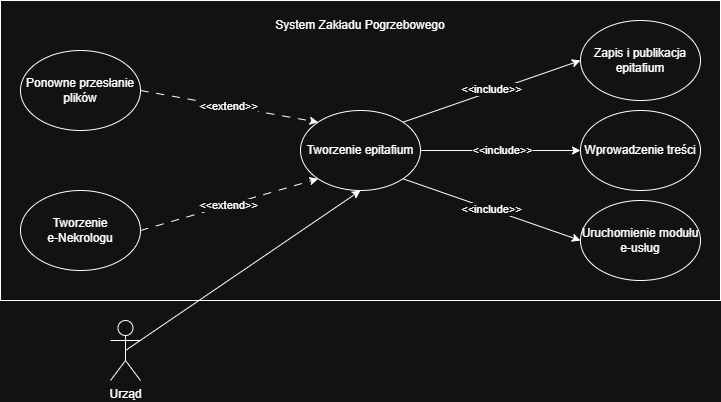

The diagram above was exported from draw.io. Its source (the exported page's mxGraphModel, read from the mxfile embedded in the PNG):
<mxGraphModel dx="756" dy="750" grid="1" gridSize="10" guides="1" tooltips="1" connect="1" arrows="1" fold="1" page="1" pageScale="1" pageWidth="827" pageHeight="1169" math="0" shadow="0">
  <root>
    <mxCell id="0" />
    <mxCell id="1" parent="0" />
    <mxCell id="VY1h16UdfELG8HdPOXvT-1" parent="1" style="rounded=0;whiteSpace=wrap;html=1;" value="" vertex="1">
      <mxGeometry height="300" width="720" x="40" y="170" as="geometry" />
    </mxCell>
    <mxCell id="VY1h16UdfELG8HdPOXvT-12" edge="1" parent="1" source="VY1h16UdfELG8HdPOXvT-2" style="edgeStyle=orthogonalEdgeStyle;rounded=0;orthogonalLoop=1;jettySize=auto;html=1;exitX=1;exitY=0.5;exitDx=0;exitDy=0;entryX=0;entryY=0.5;entryDx=0;entryDy=0;" target="VY1h16UdfELG8HdPOXvT-3">
      <mxGeometry relative="1" as="geometry" />
    </mxCell>
    <mxCell id="VY1h16UdfELG8HdPOXvT-21" connectable="0" parent="VY1h16UdfELG8HdPOXvT-12" style="edgeLabel;html=1;align=center;verticalAlign=middle;resizable=0;points=[];" value="&amp;lt;&amp;lt;include&amp;gt;&amp;gt;" vertex="1">
      <mxGeometry relative="1" x="0.0125" y="1" as="geometry">
        <mxPoint as="offset" />
      </mxGeometry>
    </mxCell>
    <mxCell id="VY1h16UdfELG8HdPOXvT-2" parent="1" style="ellipse;whiteSpace=wrap;html=1;" value="Tworzenie epitafium" vertex="1">
      <mxGeometry height="80" width="120" x="340" y="280" as="geometry" />
    </mxCell>
    <mxCell id="VY1h16UdfELG8HdPOXvT-3" parent="1" style="ellipse;whiteSpace=wrap;html=1;" value="Wprowadzenie treści" vertex="1">
      <mxGeometry height="80" width="120" x="620" y="280" as="geometry" />
    </mxCell>
    <mxCell id="VY1h16UdfELG8HdPOXvT-5" parent="1" style="ellipse;whiteSpace=wrap;html=1;" value="Zapis i publikacja epitafium" vertex="1">
      <mxGeometry height="80" width="120" x="620" y="190" as="geometry" />
    </mxCell>
    <mxCell id="VY1h16UdfELG8HdPOXvT-6" parent="1" style="ellipse;whiteSpace=wrap;html=1;" value="Uruchomienie modułu e-usług" vertex="1">
      <mxGeometry height="80" width="120" x="620" y="370" as="geometry" />
    </mxCell>
    <mxCell id="VY1h16UdfELG8HdPOXvT-8" parent="1" style="ellipse;whiteSpace=wrap;html=1;" value="Ponowne przesłanie plików" vertex="1">
      <mxGeometry height="80" width="120" x="60" y="220" as="geometry" />
    </mxCell>
    <mxCell id="VY1h16UdfELG8HdPOXvT-9" parent="1" style="text;html=1;whiteSpace=wrap;strokeColor=none;fillColor=none;align=center;verticalAlign=middle;rounded=0;" value="System Zakładu Pogrzebowego" vertex="1">
      <mxGeometry height="30" width="180" x="310" y="180" as="geometry" />
    </mxCell>
    <mxCell id="VY1h16UdfELG8HdPOXvT-14" edge="1" parent="1" source="VY1h16UdfELG8HdPOXvT-2" style="endArrow=classic;html=1;rounded=0;exitX=1;exitY=0;exitDx=0;exitDy=0;entryX=0;entryY=0.5;entryDx=0;entryDy=0;" target="VY1h16UdfELG8HdPOXvT-5" value="">
      <mxGeometry height="50" relative="1" width="50" as="geometry">
        <mxPoint x="370" y="380" as="sourcePoint" />
        <mxPoint x="420" y="330" as="targetPoint" />
      </mxGeometry>
    </mxCell>
    <mxCell id="VY1h16UdfELG8HdPOXvT-20" connectable="0" parent="VY1h16UdfELG8HdPOXvT-14" style="edgeLabel;html=1;align=center;verticalAlign=middle;resizable=0;points=[];" value="&amp;lt;&amp;lt;include&amp;gt;&amp;gt;" vertex="1">
      <mxGeometry relative="1" x="0.0043" y="2" as="geometry">
        <mxPoint as="offset" />
      </mxGeometry>
    </mxCell>
    <mxCell id="VY1h16UdfELG8HdPOXvT-15" edge="1" parent="1" source="VY1h16UdfELG8HdPOXvT-2" style="endArrow=classic;html=1;rounded=0;exitX=1;exitY=1;exitDx=0;exitDy=0;entryX=0;entryY=0.5;entryDx=0;entryDy=0;" target="VY1h16UdfELG8HdPOXvT-6" value="">
      <mxGeometry height="50" relative="1" width="50" as="geometry">
        <mxPoint x="370" y="380" as="sourcePoint" />
        <mxPoint x="420" y="330" as="targetPoint" />
      </mxGeometry>
    </mxCell>
    <mxCell id="VY1h16UdfELG8HdPOXvT-22" connectable="0" parent="VY1h16UdfELG8HdPOXvT-15" style="edgeLabel;html=1;align=center;verticalAlign=middle;resizable=0;points=[];" value="&amp;lt;&amp;lt;include&amp;gt;&amp;gt;" vertex="1">
      <mxGeometry relative="1" x="-0.0127" as="geometry">
        <mxPoint as="offset" />
      </mxGeometry>
    </mxCell>
    <mxCell id="VY1h16UdfELG8HdPOXvT-25" parent="1" style="shape=umlActor;verticalLabelPosition=bottom;verticalAlign=top;html=1;outlineConnect=0;" value="Urząd" vertex="1">
      <mxGeometry height="60" width="30" x="150" y="490" as="geometry" />
    </mxCell>
    <mxCell id="VY1h16UdfELG8HdPOXvT-27" edge="1" parent="1" source="VY1h16UdfELG8HdPOXvT-25" style="endArrow=classic;html=1;rounded=0;exitX=0.5;exitY=0.5;exitDx=0;exitDy=0;exitPerimeter=0;entryX=0.5;entryY=1;entryDx=0;entryDy=0;" target="VY1h16UdfELG8HdPOXvT-2" value="">
      <mxGeometry height="50" relative="1" width="50" as="geometry">
        <mxPoint x="370" y="380" as="sourcePoint" />
        <mxPoint x="420" y="330" as="targetPoint" />
      </mxGeometry>
    </mxCell>
    <mxCell id="VY1h16UdfELG8HdPOXvT-29" parent="1" style="ellipse;whiteSpace=wrap;html=1;" value="Tworzenie&lt;div&gt;e-Nekrologu&lt;/div&gt;" vertex="1">
      <mxGeometry height="80" width="120" x="60" y="360" as="geometry" />
    </mxCell>
    <mxCell id="VY1h16UdfELG8HdPOXvT-30" edge="1" parent="1" source="VY1h16UdfELG8HdPOXvT-8" style="endArrow=classic;html=1;rounded=0;exitX=1;exitY=0.5;exitDx=0;exitDy=0;entryX=0;entryY=0;entryDx=0;entryDy=0;dashed=1;dashPattern=8 8;" target="VY1h16UdfELG8HdPOXvT-2" value="">
      <mxGeometry height="50" relative="1" width="50" as="geometry">
        <mxPoint x="370" y="390" as="sourcePoint" />
        <mxPoint x="420" y="340" as="targetPoint" />
      </mxGeometry>
    </mxCell>
    <mxCell id="VY1h16UdfELG8HdPOXvT-32" connectable="0" parent="VY1h16UdfELG8HdPOXvT-30" style="edgeLabel;html=1;align=center;verticalAlign=middle;resizable=0;points=[];" value="&amp;lt;&amp;lt;extend&amp;gt;&amp;gt;" vertex="1">
      <mxGeometry relative="1" x="-0.0083" as="geometry">
        <mxPoint as="offset" />
      </mxGeometry>
    </mxCell>
    <mxCell id="VY1h16UdfELG8HdPOXvT-31" edge="1" parent="1" source="VY1h16UdfELG8HdPOXvT-29" style="endArrow=classic;html=1;rounded=0;exitX=1;exitY=0.5;exitDx=0;exitDy=0;entryX=0;entryY=1;entryDx=0;entryDy=0;dashed=1;dashPattern=8 8;" target="VY1h16UdfELG8HdPOXvT-2" value="">
      <mxGeometry height="50" relative="1" width="50" as="geometry">
        <mxPoint x="370" y="390" as="sourcePoint" />
        <mxPoint x="420" y="340" as="targetPoint" />
      </mxGeometry>
    </mxCell>
    <mxCell id="VY1h16UdfELG8HdPOXvT-33" connectable="0" parent="VY1h16UdfELG8HdPOXvT-31" style="edgeLabel;html=1;align=center;verticalAlign=middle;resizable=0;points=[];" value="&amp;lt;&amp;lt;extend&amp;gt;&amp;gt;" vertex="1">
      <mxGeometry relative="1" x="-0.0108" y="-1" as="geometry">
        <mxPoint y="-1" as="offset" />
      </mxGeometry>
    </mxCell>
  </root>
</mxGraphModel>